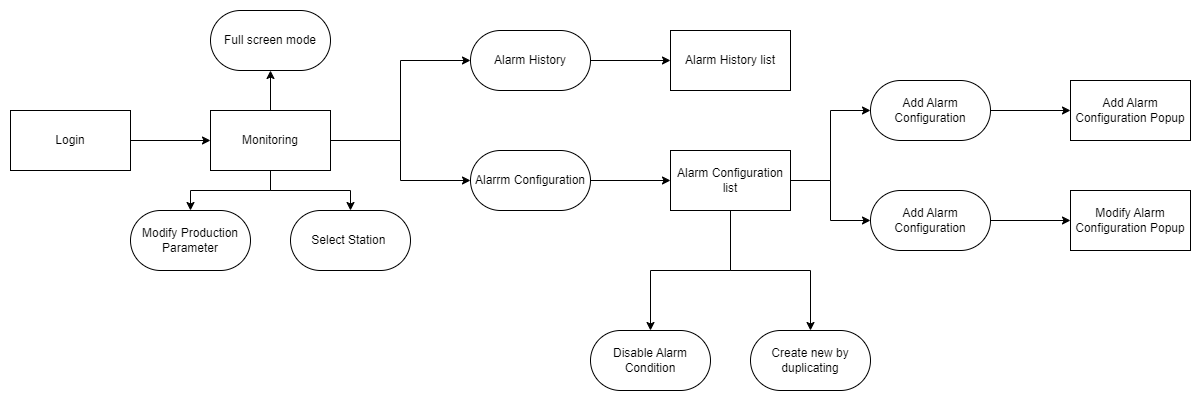

The diagram above was exported from draw.io. Its source (the exported page's mxGraphModel, read from the mxfile embedded in the PNG):
<mxGraphModel dx="2280" dy="830" grid="1" gridSize="10" guides="1" tooltips="1" connect="1" arrows="1" fold="1" page="1" pageScale="1" pageWidth="850" pageHeight="1100" math="0" shadow="0">
  <root>
    <mxCell id="0" />
    <mxCell id="1" parent="0" />
    <mxCell id="MegoHZjVP08y1ZtQDZGC-18" style="edgeStyle=orthogonalEdgeStyle;rounded=0;orthogonalLoop=1;jettySize=auto;html=1;entryX=0;entryY=0.5;entryDx=0;entryDy=0;" edge="1" parent="1" source="MegoHZjVP08y1ZtQDZGC-1" target="MegoHZjVP08y1ZtQDZGC-2">
      <mxGeometry relative="1" as="geometry" />
    </mxCell>
    <mxCell id="MegoHZjVP08y1ZtQDZGC-1" value="Login" style="rounded=0;whiteSpace=wrap;html=1;" vertex="1" parent="1">
      <mxGeometry x="-20" y="440" width="120" height="60" as="geometry" />
    </mxCell>
    <mxCell id="MegoHZjVP08y1ZtQDZGC-38" style="edgeStyle=orthogonalEdgeStyle;rounded=0;orthogonalLoop=1;jettySize=auto;html=1;entryX=0.5;entryY=1;entryDx=0;entryDy=0;" edge="1" parent="1" source="MegoHZjVP08y1ZtQDZGC-2" target="MegoHZjVP08y1ZtQDZGC-37">
      <mxGeometry relative="1" as="geometry" />
    </mxCell>
    <mxCell id="MegoHZjVP08y1ZtQDZGC-39" style="edgeStyle=orthogonalEdgeStyle;rounded=0;orthogonalLoop=1;jettySize=auto;html=1;entryX=0.5;entryY=0;entryDx=0;entryDy=0;" edge="1" parent="1" source="MegoHZjVP08y1ZtQDZGC-2" target="MegoHZjVP08y1ZtQDZGC-35">
      <mxGeometry relative="1" as="geometry" />
    </mxCell>
    <mxCell id="MegoHZjVP08y1ZtQDZGC-40" style="edgeStyle=orthogonalEdgeStyle;rounded=0;orthogonalLoop=1;jettySize=auto;html=1;entryX=0.5;entryY=0;entryDx=0;entryDy=0;" edge="1" parent="1" source="MegoHZjVP08y1ZtQDZGC-2" target="MegoHZjVP08y1ZtQDZGC-34">
      <mxGeometry relative="1" as="geometry" />
    </mxCell>
    <mxCell id="MegoHZjVP08y1ZtQDZGC-43" style="edgeStyle=orthogonalEdgeStyle;rounded=0;orthogonalLoop=1;jettySize=auto;html=1;entryX=0;entryY=0.5;entryDx=0;entryDy=0;" edge="1" parent="1" source="MegoHZjVP08y1ZtQDZGC-2" target="MegoHZjVP08y1ZtQDZGC-41">
      <mxGeometry relative="1" as="geometry" />
    </mxCell>
    <mxCell id="MegoHZjVP08y1ZtQDZGC-44" style="edgeStyle=orthogonalEdgeStyle;rounded=0;orthogonalLoop=1;jettySize=auto;html=1;entryX=0;entryY=0.5;entryDx=0;entryDy=0;" edge="1" parent="1" source="MegoHZjVP08y1ZtQDZGC-2" target="MegoHZjVP08y1ZtQDZGC-42">
      <mxGeometry relative="1" as="geometry" />
    </mxCell>
    <mxCell id="MegoHZjVP08y1ZtQDZGC-2" value="Monitoring" style="rounded=0;whiteSpace=wrap;html=1;" vertex="1" parent="1">
      <mxGeometry x="180" y="440" width="120" height="60" as="geometry" />
    </mxCell>
    <mxCell id="MegoHZjVP08y1ZtQDZGC-34" value="Select Station&amp;nbsp;" style="rounded=1;whiteSpace=wrap;html=1;arcSize=50;" vertex="1" parent="1">
      <mxGeometry x="260" y="540" width="120" height="60" as="geometry" />
    </mxCell>
    <mxCell id="MegoHZjVP08y1ZtQDZGC-35" value="Modify Production Parameter" style="rounded=1;whiteSpace=wrap;html=1;arcSize=50;" vertex="1" parent="1">
      <mxGeometry x="100" y="540" width="120" height="60" as="geometry" />
    </mxCell>
    <mxCell id="MegoHZjVP08y1ZtQDZGC-37" value="Full screen mode" style="rounded=1;whiteSpace=wrap;html=1;arcSize=50;" vertex="1" parent="1">
      <mxGeometry x="180" y="340" width="120" height="60" as="geometry" />
    </mxCell>
    <mxCell id="MegoHZjVP08y1ZtQDZGC-46" style="edgeStyle=orthogonalEdgeStyle;rounded=0;orthogonalLoop=1;jettySize=auto;html=1;entryX=0;entryY=0.5;entryDx=0;entryDy=0;" edge="1" parent="1" source="MegoHZjVP08y1ZtQDZGC-41" target="MegoHZjVP08y1ZtQDZGC-45">
      <mxGeometry relative="1" as="geometry">
        <mxPoint x="610" y="360" as="targetPoint" />
      </mxGeometry>
    </mxCell>
    <mxCell id="MegoHZjVP08y1ZtQDZGC-41" value="Alarm History" style="rounded=1;whiteSpace=wrap;html=1;arcSize=50;" vertex="1" parent="1">
      <mxGeometry x="440" y="360" width="120" height="60" as="geometry" />
    </mxCell>
    <mxCell id="MegoHZjVP08y1ZtQDZGC-48" style="edgeStyle=orthogonalEdgeStyle;rounded=0;orthogonalLoop=1;jettySize=auto;html=1;entryX=0;entryY=0.5;entryDx=0;entryDy=0;" edge="1" parent="1" source="MegoHZjVP08y1ZtQDZGC-42" target="MegoHZjVP08y1ZtQDZGC-47">
      <mxGeometry relative="1" as="geometry" />
    </mxCell>
    <mxCell id="MegoHZjVP08y1ZtQDZGC-42" value="Alarrm Configuration" style="rounded=1;whiteSpace=wrap;html=1;arcSize=50;" vertex="1" parent="1">
      <mxGeometry x="440" y="480" width="120" height="60" as="geometry" />
    </mxCell>
    <mxCell id="MegoHZjVP08y1ZtQDZGC-45" value="Alarm History list" style="rounded=0;whiteSpace=wrap;html=1;" vertex="1" parent="1">
      <mxGeometry x="640" y="360" width="120" height="60" as="geometry" />
    </mxCell>
    <mxCell id="MegoHZjVP08y1ZtQDZGC-50" style="edgeStyle=orthogonalEdgeStyle;rounded=0;orthogonalLoop=1;jettySize=auto;html=1;entryX=0;entryY=0.5;entryDx=0;entryDy=0;" edge="1" parent="1" source="MegoHZjVP08y1ZtQDZGC-47" target="MegoHZjVP08y1ZtQDZGC-49">
      <mxGeometry relative="1" as="geometry" />
    </mxCell>
    <mxCell id="MegoHZjVP08y1ZtQDZGC-54" style="edgeStyle=orthogonalEdgeStyle;rounded=0;orthogonalLoop=1;jettySize=auto;html=1;entryX=0;entryY=0.5;entryDx=0;entryDy=0;" edge="1" parent="1" source="MegoHZjVP08y1ZtQDZGC-47" target="MegoHZjVP08y1ZtQDZGC-53">
      <mxGeometry relative="1" as="geometry" />
    </mxCell>
    <mxCell id="MegoHZjVP08y1ZtQDZGC-59" style="edgeStyle=orthogonalEdgeStyle;rounded=0;orthogonalLoop=1;jettySize=auto;html=1;" edge="1" parent="1" source="MegoHZjVP08y1ZtQDZGC-47" target="MegoHZjVP08y1ZtQDZGC-58">
      <mxGeometry relative="1" as="geometry" />
    </mxCell>
    <mxCell id="MegoHZjVP08y1ZtQDZGC-60" style="edgeStyle=orthogonalEdgeStyle;rounded=0;orthogonalLoop=1;jettySize=auto;html=1;" edge="1" parent="1" source="MegoHZjVP08y1ZtQDZGC-47" target="MegoHZjVP08y1ZtQDZGC-57">
      <mxGeometry relative="1" as="geometry" />
    </mxCell>
    <mxCell id="MegoHZjVP08y1ZtQDZGC-47" value="Alarm Configuration list" style="rounded=0;whiteSpace=wrap;html=1;" vertex="1" parent="1">
      <mxGeometry x="640" y="480" width="120" height="60" as="geometry" />
    </mxCell>
    <mxCell id="MegoHZjVP08y1ZtQDZGC-52" style="edgeStyle=orthogonalEdgeStyle;rounded=0;orthogonalLoop=1;jettySize=auto;html=1;" edge="1" parent="1" source="MegoHZjVP08y1ZtQDZGC-49" target="MegoHZjVP08y1ZtQDZGC-51">
      <mxGeometry relative="1" as="geometry" />
    </mxCell>
    <mxCell id="MegoHZjVP08y1ZtQDZGC-49" value="Add Alarm Configuration" style="rounded=1;whiteSpace=wrap;html=1;arcSize=50;" vertex="1" parent="1">
      <mxGeometry x="840" y="410" width="120" height="60" as="geometry" />
    </mxCell>
    <mxCell id="MegoHZjVP08y1ZtQDZGC-51" value="Add Alarm Configuration Popup" style="rounded=0;whiteSpace=wrap;html=1;" vertex="1" parent="1">
      <mxGeometry x="1040" y="410" width="120" height="60" as="geometry" />
    </mxCell>
    <mxCell id="MegoHZjVP08y1ZtQDZGC-56" style="edgeStyle=orthogonalEdgeStyle;rounded=0;orthogonalLoop=1;jettySize=auto;html=1;entryX=0;entryY=0.5;entryDx=0;entryDy=0;" edge="1" parent="1" source="MegoHZjVP08y1ZtQDZGC-53" target="MegoHZjVP08y1ZtQDZGC-55">
      <mxGeometry relative="1" as="geometry" />
    </mxCell>
    <mxCell id="MegoHZjVP08y1ZtQDZGC-53" value="Add Alarm Configuration" style="rounded=1;whiteSpace=wrap;html=1;arcSize=50;" vertex="1" parent="1">
      <mxGeometry x="840" y="520" width="120" height="60" as="geometry" />
    </mxCell>
    <mxCell id="MegoHZjVP08y1ZtQDZGC-55" value="Modify Alarm Configuration Popup" style="rounded=0;whiteSpace=wrap;html=1;" vertex="1" parent="1">
      <mxGeometry x="1040" y="520" width="120" height="60" as="geometry" />
    </mxCell>
    <mxCell id="MegoHZjVP08y1ZtQDZGC-57" value="Create new by duplicating" style="rounded=1;whiteSpace=wrap;html=1;arcSize=50;" vertex="1" parent="1">
      <mxGeometry x="720" y="660" width="120" height="60" as="geometry" />
    </mxCell>
    <mxCell id="MegoHZjVP08y1ZtQDZGC-58" value="Disable Alarm Condition" style="rounded=1;whiteSpace=wrap;html=1;arcSize=50;" vertex="1" parent="1">
      <mxGeometry x="560" y="660" width="120" height="60" as="geometry" />
    </mxCell>
  </root>
</mxGraphModel>